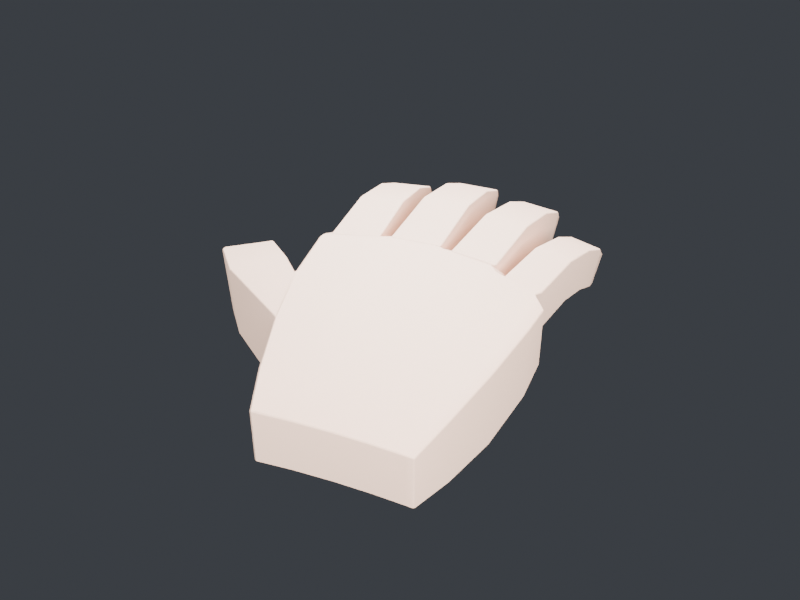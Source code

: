 # Source: hand-low-poly-r.blend  (saved by Blender 5.1.30; exported with 4.5.12 LTS)
import bpy
from mathutils import Matrix  # noqa: F401  (used for matrix-valued properties, if any)

bpy.ops.wm.read_factory_settings(use_empty=True)
scene = bpy.context.scene
scene.name = 'Scene'

# ---- collections
col_hand = bpy.data.collections.new('Hand'); scene.collection.children.link(col_hand)

# ---- materials (node trees are filled in below, after node groups)
mat_skin_lowpoly = bpy.data.materials.new('Skin_LowPoly')

# ---- material node trees
mat_skin_lowpoly.use_nodes = True; mat_skin_lowpoly.node_tree.nodes.clear()
_N = mat_skin_lowpoly.node_tree.nodes; _L = mat_skin_lowpoly.node_tree.links
n0 = _N.new('ShaderNodeBsdfPrincipled'); n0.name = 'Principled BSDF'; n0.location = (-200, 100)
n0.inputs[0].default_value = (0.82, 0.55, 0.42, 1.0)
n0.inputs[2].default_value = 0.55
n1 = _N.new('ShaderNodeOutputMaterial'); n1.name = 'Material Output'; n1.location = (200, 100)
_L.new(n0.outputs[0], n1.inputs[0])
n1.is_active_output = True

# ---- world
world_world = bpy.data.worlds.new('World'); scene.world = world_world
world_world.use_nodes = True; world_world.node_tree.nodes.clear()
_N = world_world.node_tree.nodes; _L = world_world.node_tree.links
n0 = _N.new('ShaderNodeOutputWorld'); n0.name = 'World Output'; n0.location = (200, 100)
n1 = _N.new('ShaderNodeBackground'); n1.name = 'Background'; n1.location = (-200, 100)
n1.inputs[0].default_value = (0.05, 0.055, 0.065, 1.0)
_L.new(n1.outputs[0], n0.inputs[0])
n0.is_active_output = True
world_world.color = (0.05088, 0.05088, 0.05088)
world_world.sun_shadow_jitter_overblur = 0.0

# ---- cameras
cam_camera = bpy.data.cameras.new('Camera')
cam_camera.clip_start = 0.005
cam_camera.lens = 55.0
cam_camera.ortho_scale = 0.24

# ---- lights
light_key = bpy.data.lights.new('Key', 'AREA')
light_key.energy = 25.0
light_key.size = 0.5
light_fill = bpy.data.lights.new('Fill', 'AREA')
light_fill.energy = 7.0
light_fill.size = 0.8
light_rim = bpy.data.lights.new('Rim', 'AREA')
light_rim.energy = 14.0
light_rim.size = 0.4

# ---- meshes
me_hand_low_r_mesh = bpy.data.meshes.new('Hand_Low_R_Mesh')
me_hand_low_r_mesh.from_pydata([(-0.0279, 0.0, 0.01385), (-0.0279, 0.0, -0.009845), (-0.02728, 0.0, 0.0139), (-0.02728, 0.0, -0.009786), (-0.01519, 0.0, 0.01466), (-0.01519, 0.0, -0.008899), (-0.01333, 0.0, 0.01474), (-0.01333, 0.0, -0.008807), (-0.00062, 0.0, 0.015), (-0.00062, 0.0, -0.008501), (0.00124, 0.0, 0.015), (0.00124, 0.0, -0.008503), (0.01302, 0.0, 0.01475), (0.01302, 0.0, -0.008793), (0.01488, 0.0, 0.01467), (0.01488, 0.0, -0.008883), (0.0248, 0.0, 0.01409), (0.0248, 0.0, -0.009563), (0.0279, 0.0, 0.01385), (0.0279, 0.0, -0.009845), (-0.0333, 0.018, 0.01536), (-0.0333, 0.018, -0.01585), (-0.03256, 0.018, 0.01543), (-0.03256, 0.018, -0.01566), (-0.01813, 0.018, 0.01651), (-0.01813, 0.018, -0.01244), (-0.01591, 0.018, 0.01662), (-0.01591, 0.018, -0.01201), (-0.00074, 0.018, 0.017), (-0.00074, 0.018, -0.0105), (0.00148, 0.018, 0.017), (0.00148, 0.018, -0.0105), (0.01554, 0.018, 0.01664), (0.01554, 0.018, -0.0112), (0.01776, 0.018, 0.01653), (0.01776, 0.018, -0.01151), (0.0296, 0.018, 0.0157), (0.0296, 0.018, -0.01344), (0.0333, 0.018, 0.01536), (0.0333, 0.018, -0.01414), (-0.03915, 0.042, 0.01573), (-0.03915, 0.042, -0.02141), (-0.03828, 0.042, 0.01583), (-0.03828, 0.042, -0.02109), (-0.02131, 0.042, 0.01733), (-0.02131, 0.042, -0.01539), (-0.0187, 0.042, 0.01748), (-0.0187, 0.042, -0.0146), (-0.00087, 0.042, 0.018), (-0.00087, 0.042, -0.0115), (0.00174, 0.042, 0.018), (0.00174, 0.042, -0.01151), (0.01827, 0.042, 0.01751), (0.01827, 0.042, -0.01295), (0.02088, 0.042, 0.01735), (0.02088, 0.042, -0.01349), (0.0348, 0.042, 0.01621), (0.0348, 0.042, -0.01676), (0.03915, 0.042, 0.01573), (0.03915, 0.042, -0.01791), (-0.04365, 0.068, 0.01468), (-0.04365, 0.068, -0.02014), (-0.04268, 0.068, 0.0148), (-0.04268, 0.068, -0.02), (-0.02376, 0.068, 0.01666), (-0.02376, 0.068, -0.01469), (-0.02086, 0.068, 0.01686), (-0.02086, 0.068, -0.01396), (-0.00097, 0.068, 0.0175), (-0.00097, 0.068, -0.011), (0.00194, 0.068, 0.01749), (0.00194, 0.068, -0.01101), (0.02037, 0.068, 0.01689), (0.02037, 0.068, -0.01257), (0.02328, 0.068, 0.0167), (0.02328, 0.068, -0.01309), (0.0388, 0.068, 0.01527), (0.0388, 0.068, -0.01634), (0.04365, 0.068, 0.01468), (0.04365, 0.068, -0.01736), (-0.045, 0.092, 0.013), (-0.045, 0.092, -0.013), (-0.044, 0.094, 0.01313), (-0.044, 0.094, -0.01285), (-0.0245, 0.097, 0.01511), (-0.0245, 0.097, -0.01054), (-0.0215, 0.098, 0.01532), (-0.0215, 0.098, -0.0103), (-0.001, 0.099, 0.016), (-0.001, 0.099, -0.009502), (0.002, 0.098, 0.01599), (0.002, 0.098, -0.009507), (0.021, 0.096, 0.01535), (0.021, 0.096, -0.01026), (0.024, 0.093, 0.01515), (0.024, 0.093, -0.0105), (0.04, 0.088, 0.01363), (0.04, 0.088, -0.01227), (0.045, 0.082, 0.013), (0.045, 0.082, -0.013), (-0.04412, 0.1011, 0.008581), (-0.02526, 0.1025, 0.01), (-0.02521, 0.1018, -0.00845), (-0.04408, 0.1004, -0.01011), (-0.04614, 0.134, 0.003167), (-0.02785, 0.1355, 0.004532), (-0.02765, 0.1327, -0.01316), (-0.04594, 0.1311, -0.01475), (-0.04748, 0.1584, -0.006952), (-0.02994, 0.1602, -0.005735), (-0.0295, 0.1538, -0.02151), (-0.04703, 0.152, -0.02293), (-0.04829, 0.1751, -0.01771), (-0.03147, 0.177, -0.01665), (-0.03087, 0.1684, -0.03036), (-0.04769, 0.1665, -0.03159), (-0.04777, 0.1798, -0.0231), (-0.03264, 0.1816, -0.0223), (-0.03203, 0.1729, -0.0327), (-0.04716, 0.171, -0.03364), (-0.04488, 0.182, -0.02954), (-0.0358, 0.1832, -0.02916), (-0.03536, 0.1768, -0.03417), (-0.04443, 0.1756, -0.03462), (-0.0213, 0.1046, 0.01062), (-0.001419, 0.105, 0.01111), (-0.001408, 0.1043, -0.007239), (-0.02129, 0.104, -0.007812), (-0.02164, 0.1409, 0.004664), (-0.002352, 0.1413, 0.005135), (-0.002303, 0.1385, -0.01245), (-0.02159, 0.1381, -0.013), (-0.02172, 0.1679, -0.006454), (-0.003209, 0.1684, -0.006033), (-0.003099, 0.162, -0.02172), (-0.02161, 0.1615, -0.02221), (-0.02167, 0.1862, -0.01827), (-0.003901, 0.1868, -0.0179), (-0.003753, 0.1782, -0.03153), (-0.02152, 0.1777, -0.03196), (-0.02086, 0.1909, -0.02373), (-0.004872, 0.1914, -0.02345), (-0.00472, 0.1828, -0.03379), (-0.02071, 0.1822, -0.03412), (-0.0177, 0.1929, -0.03028), (-0.008104, 0.1933, -0.03015), (-0.007992, 0.1869, -0.03513), (-0.01759, 0.1865, -0.03529), (0.002746, 0.1039, 0.01111), (0.02113, 0.1026, 0.01065), (0.02109, 0.102, -0.007782), (0.002702, 0.1033, -0.007238), (0.005385, 0.1377, 0.005531), (0.02321, 0.1364, 0.005084), (0.02302, 0.1336, -0.01258), (0.005191, 0.1349, -0.01206), (0.007504, 0.1629, -0.004917), (0.02461, 0.1615, -0.005315), (0.02417, 0.1552, -0.02107), (0.007062, 0.1565, -0.0206), (0.009046, 0.18, -0.01602), (0.02547, 0.1786, -0.01637), (0.02487, 0.1701, -0.03006), (0.008452, 0.1715, -0.02965), (0.01019, 0.1846, -0.02157), (0.02497, 0.1834, -0.02183), (0.02436, 0.1747, -0.03222), (0.009589, 0.176, -0.03191), (0.01329, 0.1863, -0.02826), (0.02215, 0.1855, -0.02838), (0.0217, 0.1791, -0.03339), (0.01284, 0.1799, -0.03325), (0.02532, 0.09794, 0.01011), (0.04064, 0.09548, 0.00902), (0.04054, 0.09483, -0.009613), (0.02522, 0.0973, -0.008339), (0.02975, 0.1244, 0.005632), (0.0446, 0.1219, 0.004586), (0.04416, 0.1191, -0.01328), (0.02932, 0.1217, -0.01206), (0.03323, 0.1444, -0.002818), (0.04744, 0.1418, -0.003751), (0.04644, 0.1354, -0.01968), (0.03223, 0.1381, -0.01859), (0.03567, 0.158, -0.0118), (0.04929, 0.1553, -0.01261), (0.04794, 0.1468, -0.02646), (0.03433, 0.1495, -0.02551), (0.03709, 0.1625, -0.01742), (0.04934, 0.1601, -0.01803), (0.04796, 0.1514, -0.02854), (0.03572, 0.1539, -0.02782), (0.03984, 0.164, -0.02422), (0.04718, 0.1624, -0.02452), (0.04617, 0.156, -0.02959), (0.03884, 0.1576, -0.02924), (-0.02442, 0.1115, 0.001651), (-0.02158, 0.1115, 0.001743), (-0.02158, 0.1103, -0.009721), (-0.02442, 0.1103, -0.009827), (-0.000925, 0.1125, 0.002517), (0.001925, 0.1125, 0.002515), (0.001925, 0.1113, -0.008897), (-0.000925, 0.1113, -0.008895), (0.02107, 0.1085, 0.001777), (0.02393, 0.1085, 0.001687), (0.02393, 0.1073, -0.009788), (0.02107, 0.1073, -0.009684), (-0.07197, 0.06976, 0.006227), (-0.05606, 0.08547, 0.005419), (-0.05272, 0.08213, -0.02133), (-0.06841, 0.0662, -0.0223), (-0.08809, 0.09283, -0.005617), (-0.07151, 0.105, -0.00582), (-0.06544, 0.09794, -0.02899), (-0.08161, 0.08527, -0.03034), (-0.09819, 0.111, -0.0211), (-0.08216, 0.1211, -0.02072), (-0.07399, 0.1104, -0.03934), (-0.08947, 0.0996, -0.04097), (-0.09953, 0.1154, -0.0281), (-0.08508, 0.1244, -0.02765), (-0.0769, 0.1132, -0.04111), (-0.0908, 0.1035, -0.04245), (-0.09663, 0.1179, -0.03603), (-0.08794, 0.1233, -0.0357), (-0.08229, 0.1153, -0.04187), (-0.0906, 0.1094, -0.04261)], [], [(0, 2, 22, 20), (1, 21, 23, 3), (2, 4, 24, 22), (3, 23, 25, 5), (4, 6, 26, 24), (5, 25, 27, 7), (6, 8, 28, 26), (7, 27, 29, 9), (8, 10, 30, 28), (9, 29, 31, 11), (10, 12, 32, 30), (11, 31, 33, 13), (12, 14, 34, 32), (13, 33, 35, 15), (14, 16, 36, 34), (15, 35, 37, 17), (16, 18, 38, 36), (17, 37, 39, 19), (0, 20, 21, 1), (18, 19, 39, 38), (20, 22, 42, 40), (21, 41, 43, 23), (22, 24, 44, 42), (23, 43, 45, 25), (24, 26, 46, 44), (25, 45, 47, 27), (26, 28, 48, 46), (27, 47, 49, 29), (28, 30, 50, 48), (29, 49, 51, 31), (30, 32, 52, 50), (31, 51, 53, 33), (32, 34, 54, 52), (33, 53, 55, 35), (34, 36, 56, 54), (35, 55, 57, 37), (36, 38, 58, 56), (37, 57, 59, 39), (20, 40, 41, 21), (38, 39, 59, 58), (40, 42, 62, 60), (41, 61, 63, 43), (42, 44, 64, 62), (43, 63, 65, 45), (44, 46, 66, 64), (45, 65, 67, 47), (46, 48, 68, 66), (47, 67, 69, 49), (48, 50, 70, 68), (49, 69, 71, 51), (50, 52, 72, 70), (51, 71, 73, 53), (52, 54, 74, 72), (53, 73, 75, 55), (54, 56, 76, 74), (55, 75, 77, 57), (56, 58, 78, 76), (57, 77, 79, 59), (58, 59, 79, 78), (60, 62, 82, 80), (61, 81, 83, 63), (62, 64, 84, 82), (63, 83, 85, 65), (64, 66, 86, 84), (65, 85, 87, 67), (66, 68, 88, 86), (67, 87, 89, 69), (68, 70, 90, 88), (69, 89, 91, 71), (70, 72, 92, 90), (71, 91, 93, 73), (72, 74, 94, 92), (73, 93, 95, 75), (74, 76, 96, 94), (75, 95, 97, 77), (76, 78, 98, 96), (77, 97, 99, 79), (60, 80, 81, 61), (78, 79, 99, 98), (0, 1, 3, 2), (2, 3, 5, 4), (4, 5, 7, 6), (6, 7, 9, 8), (8, 9, 11, 10), (10, 11, 13, 12), (12, 13, 15, 14), (14, 15, 17, 16), (16, 17, 19, 18), (80, 82, 83, 81), (96, 98, 99, 97), (200, 201, 202, 203), (204, 205, 206, 207), (224, 225, 226, 227), (120, 121, 122, 123), (144, 145, 146, 147), (168, 169, 170, 171), (192, 193, 194, 195), (196, 197, 198, 199), (83, 82, 100, 103), (82, 84, 101, 100), (85, 83, 103, 102), (84, 85, 102, 101), (103, 100, 104, 107), (101, 102, 106, 105), (102, 103, 107, 106), (100, 101, 105, 104), (106, 107, 111, 110), (104, 105, 109, 108), (107, 104, 108, 111), (105, 106, 110, 109), (111, 108, 112, 115), (109, 110, 114, 113), (110, 111, 115, 114), (108, 109, 113, 112), (113, 114, 118, 117), (114, 115, 119, 118), (112, 113, 117, 116), (115, 112, 116, 119), (118, 119, 123, 122), (116, 117, 121, 120), (119, 116, 120, 123), (117, 118, 122, 121), (86, 88, 125, 124), (87, 86, 124, 127), (89, 87, 127, 126), (88, 89, 126, 125), (126, 127, 131, 130), (124, 125, 129, 128), (127, 124, 128, 131), (125, 126, 130, 129), (130, 131, 135, 134), (128, 129, 133, 132), (131, 128, 132, 135), (129, 130, 134, 133), (135, 132, 136, 139), (133, 134, 138, 137), (134, 135, 139, 138), (132, 133, 137, 136), (138, 139, 143, 142), (136, 137, 141, 140), (139, 136, 140, 143), (137, 138, 142, 141), (140, 141, 145, 144), (143, 140, 144, 147), (141, 142, 146, 145), (142, 143, 147, 146), (93, 91, 151, 150), (91, 90, 148, 151), (90, 92, 149, 148), (92, 93, 150, 149), (150, 151, 155, 154), (148, 149, 153, 152), (151, 148, 152, 155), (149, 150, 154, 153), (155, 152, 156, 159), (153, 154, 158, 157), (154, 155, 159, 158), (152, 153, 157, 156), (157, 158, 162, 161), (158, 159, 163, 162), (156, 157, 161, 160), (159, 156, 160, 163), (162, 163, 167, 166), (160, 161, 165, 164), (163, 160, 164, 167), (161, 162, 166, 165), (167, 164, 168, 171), (165, 166, 170, 169), (166, 167, 171, 170), (164, 165, 169, 168), (95, 94, 172, 175), (94, 96, 173, 172), (96, 97, 174, 173), (97, 95, 175, 174), (174, 175, 179, 178), (172, 173, 177, 176), (175, 172, 176, 179), (173, 174, 178, 177), (179, 176, 180, 183), (177, 178, 182, 181), (178, 179, 183, 182), (176, 177, 181, 180), (182, 183, 187, 186), (180, 181, 185, 184), (183, 180, 184, 187), (181, 182, 186, 185), (184, 185, 189, 188), (187, 184, 188, 191), (185, 186, 190, 189), (186, 187, 191, 190), (191, 188, 192, 195), (189, 190, 194, 193), (190, 191, 195, 194), (188, 189, 193, 192), (84, 86, 197, 196), (86, 87, 198, 197), (87, 85, 199, 198), (85, 84, 196, 199), (90, 91, 202, 201), (91, 89, 203, 202), (88, 90, 201, 200), (89, 88, 200, 203), (94, 95, 206, 205), (92, 94, 205, 204), (93, 92, 204, 207), (95, 93, 207, 206), (40, 60, 209, 208), (41, 40, 208, 211), (60, 61, 210, 209), (61, 41, 211, 210), (211, 208, 212, 215), (209, 210, 214, 213), (210, 211, 215, 214), (208, 209, 213, 212), (214, 215, 219, 218), (212, 213, 217, 216), (215, 212, 216, 219), (213, 214, 218, 217), (218, 219, 223, 222), (216, 217, 221, 220), (219, 216, 220, 223), (217, 218, 222, 221), (223, 220, 224, 227), (221, 222, 226, 225), (222, 223, 227, 226), (220, 221, 225, 224)])
me_hand_low_r_mesh.materials.append(mat_skin_lowpoly)
me_hand_low_r_mesh.update()

# ---- objects
ob_camera = bpy.data.objects.new('Camera', cam_camera)
ob_key = bpy.data.objects.new('Key', light_key)
ob_fill = bpy.data.objects.new('Fill', light_fill)
ob_rim = bpy.data.objects.new('Rim', light_rim)
ob_hand_low_r = bpy.data.objects.new('Hand_Low_R', me_hand_low_r_mesh)

# ---- transforms, parenting, visibility, modifiers, constraints
ob_camera.location = (0.115, -0.235, 0.29)
ob_camera.rotation_euler = (0.8663, 2.392e-08, 0.3724)
ob_key.location = (0.4, -0.3, 0.5)
ob_key.rotation_euler = (0.8421, -5.133e-08, 0.8168)
ob_fill.location = (-0.45, -0.3, 0.1)
ob_fill.rotation_euler = (1.398, 1.182e-07, -0.852)
ob_rim.location = (-0.15, 0.5, 0.3)
ob_rim.rotation_euler = (0.9671, -2.144e-08, -2.816)
ob_hand_low_r.location = (0.0, 0.0, 0.0)
_m = ob_hand_low_r.modifiers.new('Bevel', 'BEVEL')
_m.width = 0.0018
_m.width_pct = 0.0018
_m.angle_limit = 0.576
_m.miter_outer = 'MITER_ARC'
_m = ob_hand_low_r.modifiers.new('WeightedNormal', 'WEIGHTED_NORMAL')

# ---- collection membership
scene.collection.objects.link(ob_camera)
scene.collection.objects.link(ob_key)
scene.collection.objects.link(ob_fill)
scene.collection.objects.link(ob_rim)
col_hand.objects.link(ob_hand_low_r)

# ---- scene / render settings (as saved in the file)
scene.camera = ob_camera
scene.frame_start = 1; scene.frame_end = 250; scene.frame_set(1)
scene.render.engine = 'BLENDER_EEVEE_NEXT'
scene.render.resolution_x = 1200
scene.render.resolution_y = 900
scene.render.bake_bias = 0.0
scene.render.bake_samples = 0
scene.cycles.sampling_pattern = 'TABULATED_SOBOL'
scene.eevee.use_volume_custom_range = False
scene.eevee.use_raytracing = True
bpy.context.view_layer.update()
